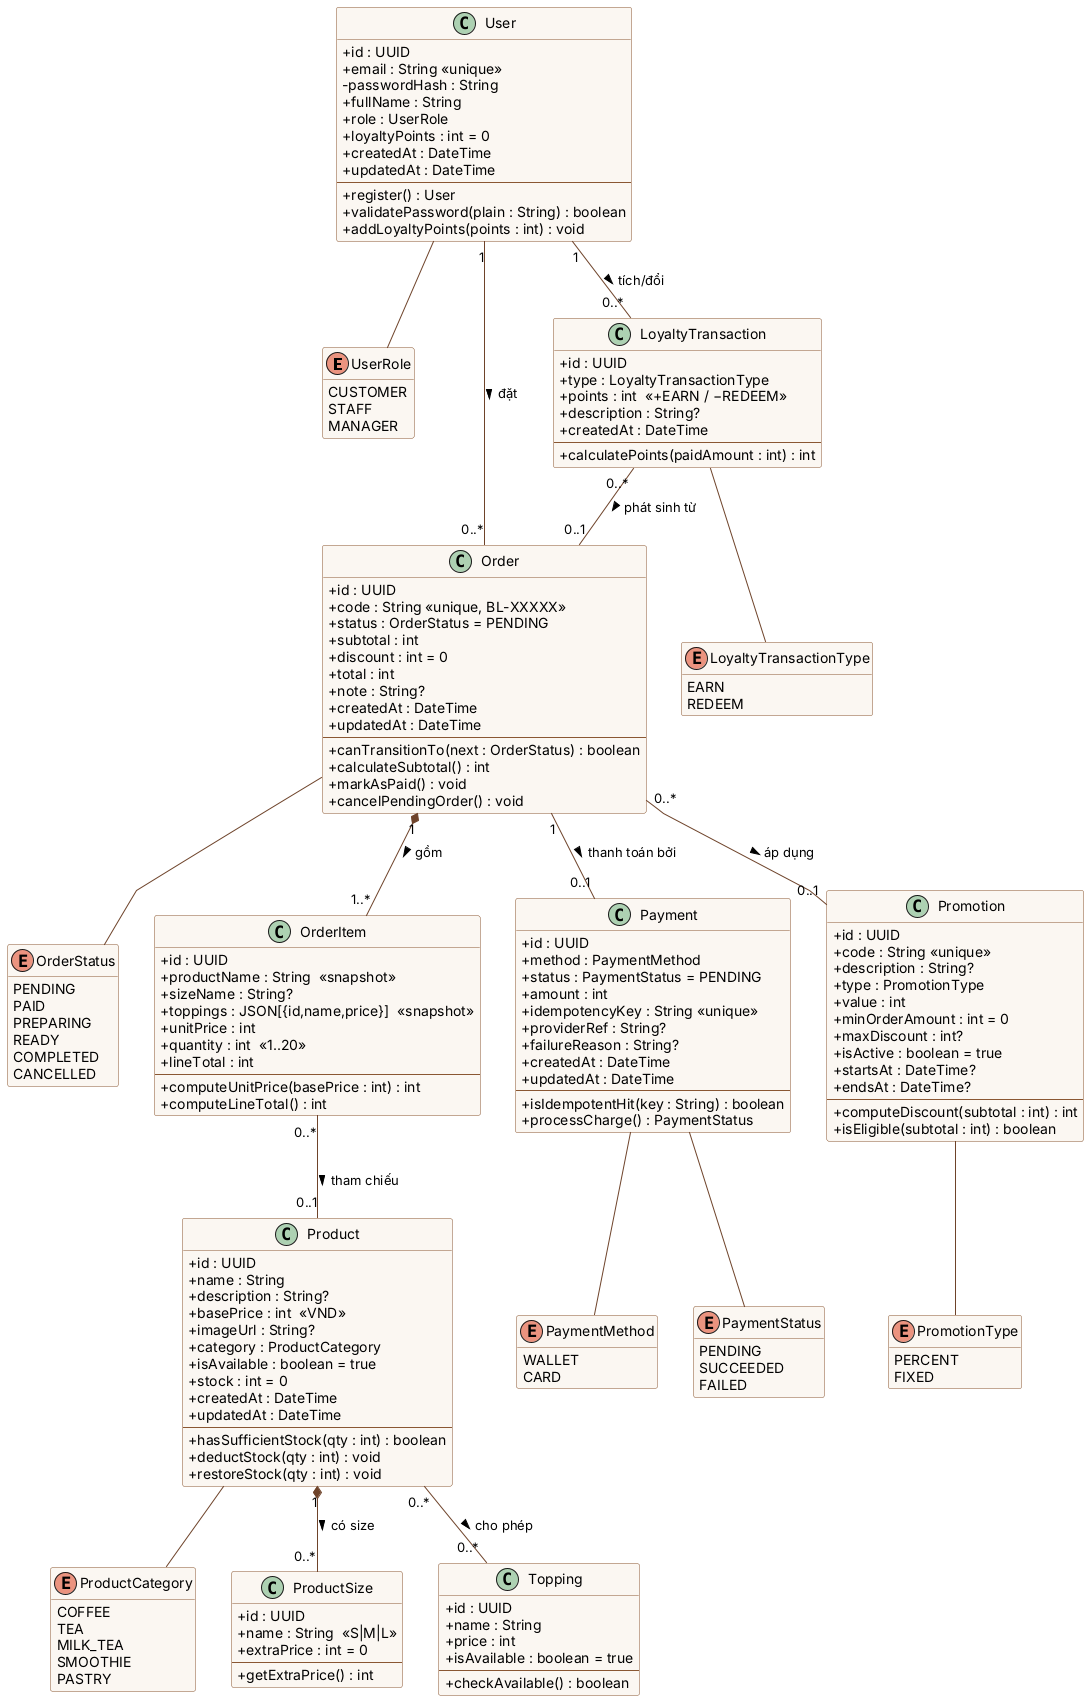

The diagram above was rendered by PlantUML. Its source (embedded in the PNG):
@startuml class-domain
' Class-01: Mô hình miền BrewLite (Task 2.3) - khớp với entity TypeORM trong apps/api/src
skinparam classAttributeIconSize 0
skinparam linetype polyline
skinparam class {
  BackgroundColor #FBF7F2
  BorderColor #8A5733
  ArrowColor #6E432A
}
skinparam enum {
  BackgroundColor #F3E9DC
}
hide empty methods

enum UserRole {
  CUSTOMER
  STAFF
  MANAGER
}
enum ProductCategory {
  COFFEE
  TEA
  MILK_TEA
  SMOOTHIE
  PASTRY
}
enum OrderStatus {
  PENDING
  PAID
  PREPARING
  READY
  COMPLETED
  CANCELLED
}
enum PaymentMethod {
  WALLET
  CARD
}
enum PaymentStatus {
  PENDING
  SUCCEEDED
  FAILED
}
enum PromotionType {
  PERCENT
  FIXED
}
enum LoyaltyTransactionType {
  EARN
  REDEEM
}

class User {
  +id : UUID
  +email : String <<unique>>
  -passwordHash : String
  +fullName : String
  +role : UserRole
  +loyaltyPoints : int = 0
  +createdAt : DateTime
  +updatedAt : DateTime
  --
  +register() : User
  +validatePassword(plain : String) : boolean
  +addLoyaltyPoints(points : int) : void
}

class Product {
  +id : UUID
  +name : String
  +description : String?
  +basePrice : int  <<VND>>
  +imageUrl : String?
  +category : ProductCategory
  +isAvailable : boolean = true
  +stock : int = 0
  +createdAt : DateTime
  +updatedAt : DateTime
  --
  +hasSufficientStock(qty : int) : boolean
  +deductStock(qty : int) : void
  +restoreStock(qty : int) : void
}

class ProductSize {
  +id : UUID
  +name : String  <<S|M|L>>
  +extraPrice : int = 0
  --
  +getExtraPrice() : int
}

class Topping {
  +id : UUID
  +name : String
  +price : int
  +isAvailable : boolean = true
  --
  +checkAvailable() : boolean
}

class Order {
  +id : UUID
  +code : String <<unique, BL-XXXXX>>
  +status : OrderStatus = PENDING
  +subtotal : int
  +discount : int = 0
  +total : int
  +note : String?
  +createdAt : DateTime
  +updatedAt : DateTime
  --
  +canTransitionTo(next : OrderStatus) : boolean
  +calculateSubtotal() : int
  +markAsPaid() : void
  +cancelPendingOrder() : void
}

class OrderItem {
  +id : UUID
  +productName : String  <<snapshot>>
  +sizeName : String?
  +toppings : JSON[{id,name,price}]  <<snapshot>>
  +unitPrice : int
  +quantity : int  <<1..20>>
  +lineTotal : int
  --
  +computeUnitPrice(basePrice : int) : int
  +computeLineTotal() : int
}

class Payment {
  +id : UUID
  +method : PaymentMethod
  +status : PaymentStatus = PENDING
  +amount : int
  +idempotencyKey : String <<unique>>
  +providerRef : String?
  +failureReason : String?
  +createdAt : DateTime
  +updatedAt : DateTime
  --
  +isIdempotentHit(key : String) : boolean
  +processCharge() : PaymentStatus
}

class Promotion {
  +id : UUID
  +code : String <<unique>>
  +description : String?
  +type : PromotionType
  +value : int
  +minOrderAmount : int = 0
  +maxDiscount : int?
  +isActive : boolean = true
  +startsAt : DateTime?
  +endsAt : DateTime?
  --
  +computeDiscount(subtotal : int) : int
  +isEligible(subtotal : int) : boolean
}

class LoyaltyTransaction {
  +id : UUID
  +type : LoyaltyTransactionType
  +points : int  <<+EARN / −REDEEM>>
  +description : String?
  +createdAt : DateTime
  --
  +calculatePoints(paidAmount : int) : int
}

' ---- Quan hệ & multiplicity ----
User "1" -- "0..*" Order : đặt >
User "1" -- "0..*" LoyaltyTransaction : tích/đổi >
Order "1" *-- "1..*" OrderItem : gồm >
Order "1" -- "0..1" Payment : thanh toán bởi >
Order "0..*" -- "0..1" Promotion : áp dụng >
OrderItem "0..*" -- "0..1" Product : tham chiếu >
Product "1" *-- "0..*" ProductSize : có size >
Product "0..*" -- "0..*" Topping : cho phép >
LoyaltyTransaction "0..*" -- "0..1" Order : phát sinh từ >

User -- UserRole
Product -- ProductCategory
Order -- OrderStatus
Payment -- PaymentMethod
Payment -- PaymentStatus
Promotion -- PromotionType
LoyaltyTransaction -- LoyaltyTransactionType

@enduml